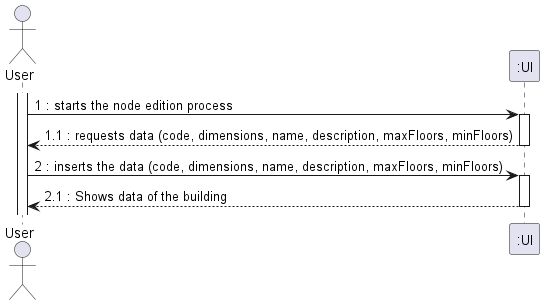

The diagram above was rendered by PlantUML. Its source (embedded in the PNG):
@startuml
actor "User" as OE

activate OE
OE -> ":UI" : 1 : starts the node edition process
activate ":UI"
":UI" --> OE : 1.1 : requests data (code, dimensions, name, description, maxFloors, minFloors)
deactivate ":UI"
OE -> ":UI" : 2 : inserts the data (code, dimensions, name, description, maxFloors, minFloors)
activate ":UI"
":UI" --> OE : 2.1 : Shows data of the building


deactivate ":UI"

@enduml